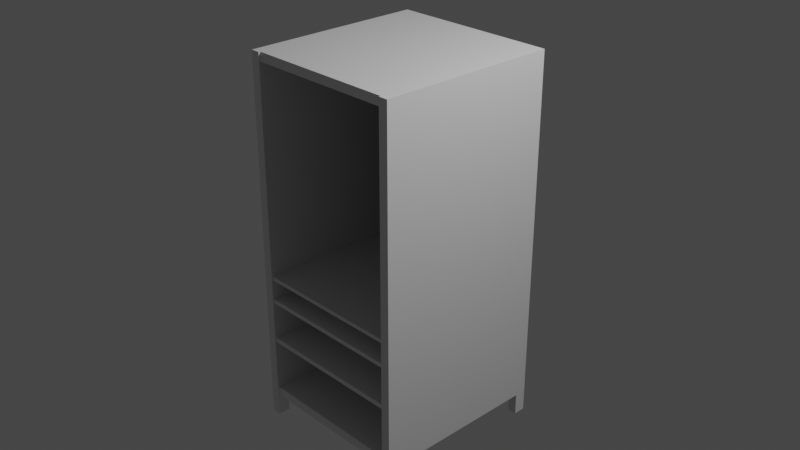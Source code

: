 # Source: Schrank.blend  (saved by Blender 2.83.18; exported with 4.5.12 LTS)
import bpy
from mathutils import Matrix  # noqa: F401  (used for matrix-valued properties, if any)

bpy.ops.wm.read_factory_settings(use_empty=True)
scene = bpy.context.scene
scene.name = 'Scene'

# ---- collections
col_collection = bpy.data.collections.new('Collection'); scene.collection.children.link(col_collection)

# ---- materials (node trees are filled in below, after node groups)
mat_material = bpy.data.materials.new('Material')
mat_material.alpha_threshold = 0.0
mat_material.use_transparent_shadow = False
mat_material.line_color = (0.0, 0.0, 0.0, 1.0)

# ---- material node trees
mat_material.use_nodes = True; mat_material.node_tree.nodes.clear()
_N = mat_material.node_tree.nodes; _L = mat_material.node_tree.links
n0 = _N.new('ShaderNodeOutputMaterial'); n0.name = 'Material Output'; n0.location = (300, 300)
n1 = _N.new('ShaderNodeBsdfPrincipled'); n1.name = 'Principled BSDF'; n1.location = (10, 300)
n1.distribution = 'GGX'
n1.subsurface_method = 'BURLEY'
n1.inputs[2].default_value = 0.4
n1.inputs[3].default_value = 1.45
n1.inputs[27].default_value = (0.0, 0.0, 0.0, 1.0)
n1.inputs[28].default_value = 1.0
_L.new(n1.outputs[0], n0.inputs[0])
n0.is_active_output = True

# ---- world
world_world = bpy.data.worlds.new('World'); scene.world = world_world
world_world.use_nodes = True; world_world.node_tree.nodes.clear()
_N = world_world.node_tree.nodes; _L = world_world.node_tree.links
n0 = _N.new('ShaderNodeOutputWorld'); n0.name = 'World Output'; n0.location = (300, 300)
n1 = _N.new('ShaderNodeBackground'); n1.name = 'Background'; n1.location = (10, 300)
n1.inputs[0].default_value = (0.05088, 0.05088, 0.05088, 1.0)
_L.new(n1.outputs[0], n0.inputs[0])
n0.is_active_output = True
world_world.color = (0.05088, 0.05088, 0.05088)
world_world.use_sun_shadow = False
world_world.sun_shadow_jitter_overblur = 0.0

# ---- cameras
cam_camera = bpy.data.cameras.new('Camera')
cam_camera.clip_end = 100.0
cam_camera.ortho_scale = 7.314

# ---- lights
light_light = bpy.data.lights.new('Light', 'POINT')
light_light.transmission_factor = 0.0
light_light.energy = 1000.0
light_light.shadow_soft_size = 0.1
light_light.shadow_maximum_resolution = 0.006
light_light.use_absolute_resolution = True

# ---- meshes
me_cube = bpy.data.meshes.new('Cube')
me_cube.from_pydata([(0.937, 1.0, 1.78), (0.937, 1.0, -2.101), (0.937, -1.0, 1.78), (0.937, -1.0, -2.101), (0.0, 1.0, -2.101), (0.0, -1.0, 1.78), (0.0, -1.0, -2.101), (0.0, 1.0, 1.78), (0.8338, -1.0, -2.101), (0.8338, 1.0, 1.78), (0.8338, 1.0, -2.101), (0.8338, -1.0, 1.78), (0.8338, -1.0, -2.342), (0.937, -1.0, -2.342), (0.937, 1.0, -2.342), (0.8338, 1.0, -2.342), (0.937, -1.02, 1.78), (0.937, -1.02, -2.101), (0.8338, -1.02, -2.101), (0.8338, -1.02, 1.78), (0.8338, -1.02, -2.342), (0.937, -1.02, -2.342), (0.937, 1.0, 1.681), (0.937, -1.0, 1.681), (0.0, 1.0, 1.681), (0.0, -1.0, 1.681), (0.8338, -1.0, 1.681), (0.8338, 1.0, 1.681), (0.937, -1.02, 1.681), (0.8338, -1.02, 1.681), (0.937, 1.0, -0.632), (0.937, -1.0, -0.632), (0.0, 1.0, -0.632), (0.0, -1.0, -0.632), (0.8338, -1.0, -0.632), (0.8338, 1.0, -0.632), (0.937, -1.02, -0.632), (0.8338, -1.02, -0.632), (0.8338, -1.0, 1.681), (0.0, -1.0, 1.681), (0.0, -1.0, -0.632), (0.8338, -1.0, -0.632), (0.8338, 1.0, 1.681), (0.0, 1.0, 1.681), (0.0, 1.0, -0.632), (0.8338, 1.0, -0.632), (0.937, 1.0, -0.6731), (0.937, -1.0, -0.6731), (0.0, 1.0, -0.6731), (0.0, -1.0, -0.6731), (0.8338, -1.0, -0.6731), (0.8338, 1.0, -0.6731), (0.937, -1.02, -0.6731), (0.8338, -1.02, -0.6731), (0.937, 1.0, -0.9019), (0.937, -1.0, -0.9019), (0.0, 1.0, -0.9019), (0.0, -1.0, -0.9019), (0.8338, -1.0, -0.9019), (0.8338, 1.0, -0.9019), (0.937, -1.02, -0.9019), (0.8338, -1.02, -0.9019), (0.937, 1.0, -0.9477), (0.937, -1.0, -0.9477), (0.0, 1.0, -0.9477), (0.0, -1.0, -0.9477), (0.8338, -1.0, -0.9477), (0.8338, 1.0, -0.9477), (0.937, -1.02, -0.9477), (0.8338, -1.02, -0.9477), (0.937, 1.0, -1.373), (0.937, -1.0, -1.373), (0.0, 1.0, -1.373), (0.0, -1.0, -1.373), (0.8338, -1.0, -1.373), (0.8338, 1.0, -1.373), (0.937, -1.02, -1.373), (0.8338, -1.02, -1.373), (0.937, 1.0, -1.424), (0.937, -1.0, -1.424), (0.0, 1.0, -1.424), (0.0, -1.0, -1.424), (0.8338, -1.0, -1.424), (0.8338, 1.0, -1.424), (0.937, -1.02, -1.424), (0.8338, -1.02, -1.424), (0.937, 1.0, -2.0), (0.937, -1.0, -2.0), (0.0, 1.0, -2.0), (0.0, -1.0, -2.0), (0.8338, -1.0, -2.0), (0.8338, 1.0, -2.0), (0.937, -1.02, -2.0), (0.8338, -1.02, -2.0), (0.8338, 1.0, -0.6731), (0.0, 1.0, -0.6731), (0.0, 1.0, -0.9019), (0.8338, 1.0, -0.9019), (0.8338, 1.0, -0.9477), (0.0, 1.0, -0.9477), (0.0, 1.0, -1.373), (0.8338, 1.0, -1.373), (0.8338, 1.0, -1.424), (0.0, 1.0, -1.424), (0.0, 1.0, -2.0), (0.8338, 1.0, -2.0), (0.937, -0.8824, 1.78), (0.937, -0.8824, -2.101), (0.0, -0.8824, -2.101), (0.0, -0.8824, 1.78), (0.8338, -0.8824, 1.78), (0.8338, -0.8824, -2.101), (0.937, -0.8824, -2.342), (0.8338, -0.8824, -2.342), (0.937, -0.8824, 1.681), (0.937, -0.8824, -0.632), (0.937, -0.8824, -0.6731), (0.937, -0.8824, -0.9019), (0.937, -0.8824, -0.9477), (0.937, -0.8824, -1.373), (0.937, -0.8824, -1.424), (0.937, -0.8824, -2.0), (0.937, 0.8693, -2.101), (0.937, 0.8693, -2.342), (0.937, 0.8693, 1.78), (0.0, 0.8693, -2.101), (0.0, 0.8693, 1.78), (0.8338, 0.8693, 1.78), (0.8338, 0.8693, -2.101), (0.8338, 0.8693, -2.342), (0.937, 0.8693, 1.681), (0.937, 0.8693, -0.632), (0.937, 0.8693, -0.6731), (0.937, 0.8693, -0.9019), (0.937, 0.8693, -0.9477), (0.937, 0.8693, -1.373), (0.937, 0.8693, -1.424), (0.937, 0.8693, -2.0)], [], [(107, 3, 13, 112), (114, 106, 2, 23), (27, 9, 0, 22), (26, 11, 5, 25), (110, 109, 5, 11), (106, 110, 11, 2), (90, 8, 18, 93), (24, 7, 9, 27), (108, 111, 8, 6), (113, 112, 13, 12), (23, 2, 16, 28), (10, 1, 14, 15), (128, 10, 15, 129), (28, 16, 19, 29), (17, 18, 20, 21), (8, 12, 20, 18), (2, 11, 19, 16), (13, 3, 17, 21), (12, 13, 21, 20), (36, 28, 29, 37), (31, 23, 28, 36), (32, 24, 27, 35), (11, 26, 29, 19), (33, 34, 41, 40), (35, 27, 22, 30), (115, 114, 23, 31), (116, 115, 31, 47), (51, 35, 30, 46), (50, 34, 33, 49), (48, 32, 35, 51), (47, 31, 36, 52), (52, 36, 37, 53), (26, 34, 37, 29), (38, 39, 43, 42), (26, 25, 39, 38), (34, 26, 38, 41), (45, 42, 43, 44), (40, 41, 45, 44), (41, 38, 42, 45), (60, 52, 53, 61), (55, 47, 52, 60), (56, 48, 51, 59), (66, 65, 99, 98), (59, 51, 46, 54), (117, 116, 47, 55), (34, 50, 53, 37), (118, 117, 55, 63), (67, 59, 54, 62), (66, 58, 57, 65), (64, 56, 59, 67), (63, 55, 60, 68), (68, 60, 61, 69), (50, 58, 61, 53), (76, 68, 69, 77), (71, 63, 68, 76), (72, 64, 67, 75), (89, 90, 105, 104), (75, 67, 62, 70), (119, 118, 63, 71), (58, 66, 69, 61), (120, 119, 71, 79), (83, 75, 70, 78), (82, 74, 73, 81), (80, 72, 75, 83), (79, 71, 76, 84), (84, 76, 77, 85), (66, 74, 77, 69), (92, 84, 85, 93), (87, 79, 84, 92), (88, 80, 83, 91), (82, 81, 103, 102), (91, 83, 78, 86), (121, 120, 79, 87), (74, 82, 85, 77), (107, 121, 87, 3), (10, 91, 86, 1), (8, 90, 89, 6), (4, 88, 91, 10), (3, 87, 92, 17), (17, 92, 93, 18), (82, 90, 93, 85), (97, 94, 95, 96), (101, 98, 99, 100), (105, 102, 103, 104), (73, 74, 101, 100), (90, 82, 102, 105), (50, 49, 95, 94), (57, 58, 97, 96), (74, 66, 98, 101), (58, 50, 94, 97), (122, 137, 121, 107), (137, 136, 120, 121), (136, 135, 119, 120), (135, 134, 118, 119), (134, 133, 117, 118), (133, 132, 116, 117), (132, 131, 115, 116), (131, 130, 114, 115), (8, 111, 113, 12), (125, 128, 111, 108), (124, 127, 110, 106), (127, 126, 109, 110), (130, 124, 106, 114), (1, 122, 123, 14), (22, 0, 124, 130), (9, 7, 126, 127), (0, 9, 127, 124), (4, 10, 128, 125), (15, 14, 123, 129), (30, 22, 130, 131), (46, 30, 131, 132), (54, 46, 132, 133), (62, 54, 133, 134), (70, 62, 134, 135), (78, 70, 135, 136), (86, 78, 136, 137), (1, 86, 137, 122), (128, 122, 107, 111), (112, 113, 111, 107), (129, 123, 122, 128)])
_uv = me_cube.uv_layers.new(name='UVMap')
_uv.uv.foreach_set('vector', [0.375, 0.7353, 0.375, 0.75, 0.375, 0.75, 0.375, 0.7353, 0.6186, 0.7353, 0.625, 0.7353, 0.625, 0.75, 0.6186, 0.75, 0.6186, 0.4862, 0.625, 0.4862, 0.625, 0.5, 0.6186, 0.5, 0.6186, 0.7638, 0.625, 0.7638, 0.625, 0.875, 0.6186, 0.875, 0.6388, 0.7353, 0.75, 0.7353, 0.75, 0.75, 0.6388, 0.75, 0.625, 0.7353, 0.6388, 0.7353, 0.6388, 0.75, 0.625, 0.75, 0.3815, 0.7638, 0.375, 0.7638, 0.375, 0.7638, 0.3815, 0.7638, 0.6186, 0.375, 0.625, 0.375, 0.625, 0.4862, 0.6186, 0.4862, 0.25, 0.7353, 0.3612, 0.7353, 0.3612, 0.75, 0.25, 0.75, 0.3612, 0.7353, 0.375, 0.7353, 0.375, 0.75, 0.3612, 0.75, 0.6186, 0.75, 0.625, 0.75, 0.625, 0.75, 0.6186, 0.75, 0.375, 0.4862, 0.375, 0.5, 0.375, 0.5, 0.375, 0.4862, 0.3612, 0.5163, 0.3612, 0.5, 0.3612, 0.5, 0.3612, 0.5163, 0.6186, 0.75, 0.625, 0.75, 0.625, 0.7638, 0.6186, 0.7638, 0.375, 0.75, 0.375, 0.7638, 0.375, 0.7638, 0.375, 0.75, 0.3612, 0.75, 0.3612, 0.75, 0.3612, 0.75, 0.3612, 0.75, 0.625, 0.75, 0.6388, 0.75, 0.6388, 0.75, 0.625, 0.75, 0.375, 0.75, 0.375, 0.75, 0.375, 0.75, 0.375, 0.75, 0.3612, 0.75, 0.375, 0.75, 0.375, 0.75, 0.3612, 0.75, 0.4696, 0.75, 0.6186, 0.75, 0.6186, 0.7638, 0.4696, 0.7638, 0.4696, 0.75, 0.6186, 0.75, 0.6186, 0.75, 0.4696, 0.75, 0.4696, 0.375, 0.6186, 0.375, 0.6186, 0.4862, 0.4696, 0.4862, 0.625, 0.7638, 0.6186, 0.7638, 0.6186, 0.7638, 0.625, 0.7638, 0.4696, 0.875, 0.4696, 0.7638, 0.4696, 0.7638, 0.4696, 0.875, 0.4696, 0.4862, 0.6186, 0.4862, 0.6186, 0.5, 0.4696, 0.5, 0.4696, 0.7353, 0.6186, 0.7353, 0.6186, 0.75, 0.4696, 0.75, 0.467, 0.7353, 0.4696, 0.7353, 0.4696, 0.75, 0.467, 0.75, 0.467, 0.4862, 0.4696, 0.4862, 0.4696, 0.5, 0.467, 0.5, 0.467, 0.7638, 0.4696, 0.7638, 0.4696, 0.875, 0.467, 0.875, 0.467, 0.375, 0.4696, 0.375, 0.4696, 0.4862, 0.467, 0.4862, 0.467, 0.75, 0.4696, 0.75, 0.4696, 0.75, 0.467, 0.75, 0.467, 0.75, 0.4696, 0.75, 0.4696, 0.7638, 0.467, 0.7638, 0.6186, 0.7638, 0.4696, 0.7638, 0.4696, 0.7638, 0.6186, 0.7638, 0.6186, 0.7638, 0.6186, 0.875, 0.6186, 0.875, 0.6186, 0.7638, 0.6186, 0.7638, 0.6186, 0.875, 0.6186, 0.875, 0.6186, 0.7638, 0.4696, 0.7638, 0.6186, 0.7638, 0.6186, 0.7638, 0.4696, 0.7638, 0.4696, 0.7638, 0.6186, 0.7638, 0.6186, 0.875, 0.4696, 0.875, 0.4696, 0.875, 0.4696, 0.7638, 0.4696, 0.7638, 0.4696, 0.875, 0.4696, 0.7638, 0.6186, 0.7638, 0.6186, 0.7638, 0.4696, 0.7638, 0.4528, 0.75, 0.467, 0.75, 0.467, 0.7638, 0.4528, 0.7638, 0.4528, 0.75, 0.467, 0.75, 0.467, 0.75, 0.4528, 0.75, 0.4528, 0.375, 0.467, 0.375, 0.467, 0.4862, 0.4528, 0.4862, 0.4499, 0.7638, 0.4499, 0.875, 0.4499, 0.875, 0.4499, 0.7638, 0.4528, 0.4862, 0.467, 0.4862, 0.467, 0.5, 0.4528, 0.5, 0.4528, 0.7353, 0.467, 0.7353, 0.467, 0.75, 0.4528, 0.75, 0.4696, 0.7638, 0.467, 0.7638, 0.467, 0.7638, 0.4696, 0.7638, 0.4499, 0.7353, 0.4528, 0.7353, 0.4528, 0.75, 0.4499, 0.75, 0.4499, 0.4862, 0.4528, 0.4862, 0.4528, 0.5, 0.4499, 0.5, 0.4499, 0.7638, 0.4528, 0.7638, 0.4528, 0.875, 0.4499, 0.875, 0.4499, 0.375, 0.4528, 0.375, 0.4528, 0.4862, 0.4499, 0.4862, 0.4499, 0.75, 0.4528, 0.75, 0.4528, 0.75, 0.4499, 0.75, 0.4499, 0.75, 0.4528, 0.75, 0.4528, 0.7638, 0.4499, 0.7638, 0.467, 0.7638, 0.4528, 0.7638, 0.4528, 0.7638, 0.467, 0.7638, 0.4222, 0.75, 0.4499, 0.75, 0.4499, 0.7638, 0.4222, 0.7638, 0.4222, 0.75, 0.4499, 0.75, 0.4499, 0.75, 0.4222, 0.75, 0.4222, 0.375, 0.4499, 0.375, 0.4499, 0.4862, 0.4222, 0.4862, 0.3815, 0.875, 0.3815, 0.7638, 0.3815, 0.7638, 0.3815, 0.875, 0.4222, 0.4862, 0.4499, 0.4862, 0.4499, 0.5, 0.4222, 0.5, 0.4222, 0.7353, 0.4499, 0.7353, 0.4499, 0.75, 0.4222, 0.75, 0.4528, 0.7638, 0.4499, 0.7638, 0.4499, 0.7638, 0.4528, 0.7638, 0.4189, 0.7353, 0.4222, 0.7353, 0.4222, 0.75, 0.4189, 0.75, 0.4189, 0.4862, 0.4222, 0.4862, 0.4222, 0.5, 0.4189, 0.5, 0.4189, 0.7638, 0.4222, 0.7638, 0.4222, 0.875, 0.4189, 0.875, 0.4189, 0.375, 0.4222, 0.375, 0.4222, 0.4862, 0.4189, 0.4862, 0.4189, 0.75, 0.4222, 0.75, 0.4222, 0.75, 0.4189, 0.75, 0.4189, 0.75, 0.4222, 0.75, 0.4222, 0.7638, 0.4189, 0.7638, 0.4499, 0.7638, 0.4222, 0.7638, 0.4222, 0.7638, 0.4499, 0.7638, 0.3815, 0.75, 0.4189, 0.75, 0.4189, 0.7638, 0.3815, 0.7638, 0.3815, 0.75, 0.4189, 0.75, 0.4189, 0.75, 0.3815, 0.75, 0.3815, 0.375, 0.4189, 0.375, 0.4189, 0.4862, 0.3815, 0.4862, 0.4189, 0.7638, 0.4189, 0.875, 0.4189, 0.875, 0.4189, 0.7638, 0.3815, 0.4862, 0.4189, 0.4862, 0.4189, 0.5, 0.3815, 0.5, 0.3815, 0.7353, 0.4189, 0.7353, 0.4189, 0.75, 0.3815, 0.75, 0.4222, 0.7638, 0.4189, 0.7638, 0.4189, 0.7638, 0.4222, 0.7638, 0.375, 0.7353, 0.3815, 0.7353, 0.3815, 0.75, 0.375, 0.75, 0.375, 0.4862, 0.3815, 0.4862, 0.3815, 0.5, 0.375, 0.5, 0.375, 0.7638, 0.3815, 0.7638, 0.3815, 0.875, 0.375, 0.875, 0.375, 0.375, 0.3815, 0.375, 0.3815, 0.4862, 0.375, 0.4862, 0.375, 0.75, 0.3815, 0.75, 0.3815, 0.75, 0.375, 0.75, 0.375, 0.75, 0.3815, 0.75, 0.3815, 0.7638, 0.375, 0.7638, 0.4189, 0.7638, 0.3815, 0.7638, 0.3815, 0.7638, 0.4189, 0.7638, 0.4528, 0.7638, 0.467, 0.7638, 0.467, 0.875, 0.4528, 0.875, 0.4222, 0.7638, 0.4499, 0.7638, 0.4499, 0.875, 0.4222, 0.875, 0.3815, 0.7638, 0.4189, 0.7638, 0.4189, 0.875, 0.3815, 0.875, 0.4222, 0.875, 0.4222, 0.7638, 0.4222, 0.7638, 0.4222, 0.875, 0.3815, 0.7638, 0.4189, 0.7638, 0.4189, 0.7638, 0.3815, 0.7638, 0.467, 0.7638, 0.467, 0.875, 0.467, 0.875, 0.467, 0.7638, 0.4528, 0.875, 0.4528, 0.7638, 0.4528, 0.7638, 0.4528, 0.875, 0.4222, 0.7638, 0.4499, 0.7638, 0.4499, 0.7638, 0.4222, 0.7638, 0.4528, 0.7638, 0.467, 0.7638, 0.467, 0.7638, 0.4528, 0.7638, 0.375, 0.5163, 0.3815, 0.5163, 0.3815, 0.7353, 0.375, 0.7353, 0.3815, 0.5163, 0.4189, 0.5163, 0.4189, 0.7353, 0.3815, 0.7353, 0.4189, 0.5163, 0.4222, 0.5163, 0.4222, 0.7353, 0.4189, 0.7353, 0.4222, 0.5163, 0.4499, 0.5163, 0.4499, 0.7353, 0.4222, 0.7353, 0.4499, 0.5163, 0.4528, 0.5163, 0.4528, 0.7353, 0.4499, 0.7353, 0.4528, 0.5163, 0.467, 0.5163, 0.467, 0.7353, 0.4528, 0.7353, 0.467, 0.5163, 0.4696, 0.5163, 0.4696, 0.7353, 0.467, 0.7353, 0.4696, 0.5163, 0.6186, 0.5163, 0.6186, 0.7353, 0.4696, 0.7353, 0.3612, 0.75, 0.3612, 0.7353, 0.3612, 0.7353, 0.3612, 0.75, 0.25, 0.5163, 0.3612, 0.5163, 0.3612, 0.7353, 0.25, 0.7353, 0.625, 0.5163, 0.6388, 0.5163, 0.6388, 0.7353, 0.625, 0.7353, 0.6388, 0.5163, 0.75, 0.5163, 0.75, 0.7353, 0.6388, 0.7353, 0.6186, 0.5163, 0.625, 0.5163, 0.625, 0.7353, 0.6186, 0.7353, 0.375, 0.5, 0.375, 0.5163, 0.375, 0.5163, 0.375, 0.5, 0.6186, 0.5, 0.625, 0.5, 0.625, 0.5163, 0.6186, 0.5163, 0.6388, 0.5, 0.75, 0.5, 0.75, 0.5163, 0.6388, 0.5163, 0.625, 0.5, 0.6388, 0.5, 0.6388, 0.5163, 0.625, 0.5163, 0.25, 0.5, 0.3612, 0.5, 0.3612, 0.5163, 0.25, 0.5163, 0.3612, 0.5, 0.375, 0.5, 0.375, 0.5163, 0.3612, 0.5163, 0.4696, 0.5, 0.6186, 0.5, 0.6186, 0.5163, 0.4696, 0.5163, 0.467, 0.5, 0.4696, 0.5, 0.4696, 0.5163, 0.467, 0.5163, 0.4528, 0.5, 0.467, 0.5, 0.467, 0.5163, 0.4528, 0.5163, 0.4499, 0.5, 0.4528, 0.5, 0.4528, 0.5163, 0.4499, 0.5163, 0.4222, 0.5, 0.4499, 0.5, 0.4499, 0.5163, 0.4222, 0.5163, 0.4189, 0.5, 0.4222, 0.5, 0.4222, 0.5163, 0.4189, 0.5163, 0.3815, 0.5, 0.4189, 0.5, 0.4189, 0.5163, 0.3815, 0.5163, 0.375, 0.5, 0.3815, 0.5, 0.3815, 0.5163, 0.375, 0.5163, 0.3612, 0.5163, 0.375, 0.5163, 0.375, 0.7353, 0.3612, 0.7353, 0.375, 0.7353, 0.3612, 0.7353, 0.3612, 0.7353, 0.375, 0.7353, 0.3612, 0.5163, 0.375, 0.5163, 0.375, 0.5163, 0.3612, 0.5163])
me_cube.materials.append(mat_material)
me_cube.use_remesh_preserve_volume = False
me_cube.use_remesh_preserve_attributes = False
me_cube.use_mirror_vertex_groups = False
me_cube.update()

# ---- objects
ob_cube = bpy.data.objects.new('Cube', me_cube)
ob_light = bpy.data.objects.new('Light', light_light)
ob_camera = bpy.data.objects.new('Camera', cam_camera)
ob_empty = bpy.data.objects.new('Empty', None)

# ---- transforms, parenting, visibility, modifiers, constraints
ob_cube.location = (0.0, 0.0, 0.0)
ob_cube.lock_rotations_4d = False
ob_cube.empty_display_type = 'ARROWS'
ob_cube.lineart.crease_threshold = 0.0
_m = ob_cube.modifiers.new('Mirror', 'MIRROR')
_m.use_clip = True
ob_light.location = (4.076, 1.005, 5.904)
ob_light.rotation_euler = (0.6503, 0.05522, 1.866)
ob_light.lock_rotations_4d = False
ob_light.empty_display_type = 'ARROWS'
ob_light.color = (0.0, 0.0, 0.0, 0.0)
ob_light.lineart.crease_threshold = 0.0
ob_camera.location = (7.359, -6.926, 4.958)
ob_camera.rotation_euler = (1.109, 0.0, 0.8149)
ob_camera.lock_rotations_4d = False
ob_camera.empty_display_type = 'ARROWS'
ob_camera.color = (0.0, 0.0, 0.0, 0.0)
ob_camera.display_type = 'WIRE'
ob_camera.lineart.crease_threshold = 0.0
ob_empty.location = (0.07088, 11.98, 0.0)
ob_empty.rotation_euler = (1.571, -0.0, -0.0)
ob_empty.empty_display_type = 'IMAGE'
ob_empty.empty_display_size = 5.0
ob_empty.lineart.crease_threshold = 0.0

# ---- collection membership
col_collection.objects.link(ob_cube)
col_collection.objects.link(ob_light)
col_collection.objects.link(ob_camera)
col_collection.objects.link(ob_empty)

# ---- scene / render settings (as saved in the file)
scene.camera = ob_camera
scene.frame_start = 1; scene.frame_end = 250; scene.frame_set(1)
scene.render.engine = 'BLENDER_EEVEE_NEXT'
scene.cycles.use_denoising = False
scene.cycles.samples = 128
scene.cycles.sampling_pattern = 'TABULATED_SOBOL'
scene.cycles.use_adaptive_sampling = False
scene.cycles.use_light_tree = False
scene.view_settings.view_transform = 'Filmic'
bpy.context.view_layer.update()
